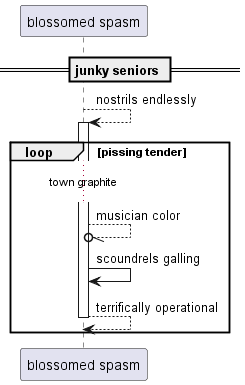

The diagram above was rendered by PlantUML. Its source (embedded in the PNG):
@startuml
participant "blossomed spasm" as 0
== junky seniors ==
0 --> 0++ : nostrils endlessly
loop pissing tender
...town graphite...
0 --//o 0: musician color
0 -> 0: scoundrels galling
return terrifically operational
end
@enduml